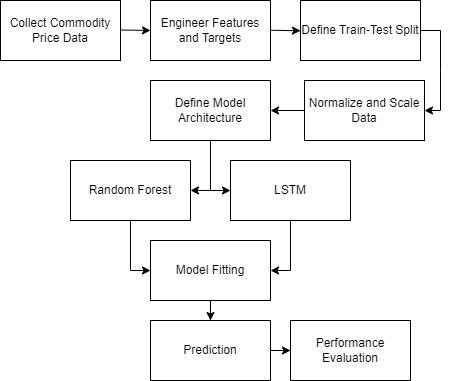

The diagram above was exported from draw.io. Its source (the exported page's mxGraphModel, read from the mxfile embedded in the PNG):
<mxGraphModel dx="1257" dy="670" grid="1" gridSize="10" guides="1" tooltips="1" connect="1" arrows="1" fold="1" page="1" pageScale="1" pageWidth="827" pageHeight="1169" math="0" shadow="0">
  <root>
    <mxCell id="WIyWlLk6GJQsqaUBKTNV-0" />
    <mxCell id="WIyWlLk6GJQsqaUBKTNV-1" parent="WIyWlLk6GJQsqaUBKTNV-0" />
    <mxCell id="KEzD9FN0Y6Djxun-3lK4-0" value="Collect Commodity Price Data" style="rounded=0;whiteSpace=wrap;html=1;" vertex="1" parent="WIyWlLk6GJQsqaUBKTNV-1">
      <mxGeometry x="110" y="200" width="120" height="60" as="geometry" />
    </mxCell>
    <mxCell id="KEzD9FN0Y6Djxun-3lK4-1" value="Engineer Features and Targets" style="rounded=0;whiteSpace=wrap;html=1;" vertex="1" parent="WIyWlLk6GJQsqaUBKTNV-1">
      <mxGeometry x="260" y="200" width="120" height="60" as="geometry" />
    </mxCell>
    <mxCell id="KEzD9FN0Y6Djxun-3lK4-3" value="Define Train-Test Split" style="rounded=0;whiteSpace=wrap;html=1;" vertex="1" parent="WIyWlLk6GJQsqaUBKTNV-1">
      <mxGeometry x="410" y="200" width="120" height="60" as="geometry" />
    </mxCell>
    <mxCell id="KEzD9FN0Y6Djxun-3lK4-4" value="" style="endArrow=classic;html=1;rounded=0;entryX=0;entryY=0.5;entryDx=0;entryDy=0;" edge="1" parent="WIyWlLk6GJQsqaUBKTNV-1" target="KEzD9FN0Y6Djxun-3lK4-1">
      <mxGeometry width="50" height="50" relative="1" as="geometry">
        <mxPoint x="230" y="229.5" as="sourcePoint" />
        <mxPoint x="250" y="230" as="targetPoint" />
      </mxGeometry>
    </mxCell>
    <mxCell id="KEzD9FN0Y6Djxun-3lK4-7" value="" style="endArrow=classic;html=1;rounded=0;entryX=0;entryY=0.5;entryDx=0;entryDy=0;" edge="1" parent="WIyWlLk6GJQsqaUBKTNV-1">
      <mxGeometry width="50" height="50" relative="1" as="geometry">
        <mxPoint x="380" y="229.75" as="sourcePoint" />
        <mxPoint x="410" y="230.25" as="targetPoint" />
      </mxGeometry>
    </mxCell>
    <mxCell id="KEzD9FN0Y6Djxun-3lK4-8" value="" style="endArrow=classic;html=1;rounded=0;" edge="1" parent="WIyWlLk6GJQsqaUBKTNV-1" target="KEzD9FN0Y6Djxun-3lK4-9">
      <mxGeometry width="50" height="50" relative="1" as="geometry">
        <mxPoint x="530" y="230" as="sourcePoint" />
        <mxPoint x="380" y="300" as="targetPoint" />
        <Array as="points">
          <mxPoint x="550" y="230" />
          <mxPoint x="550" y="270" />
          <mxPoint x="550" y="310" />
        </Array>
      </mxGeometry>
    </mxCell>
    <mxCell id="KEzD9FN0Y6Djxun-3lK4-44" value="" style="edgeStyle=orthogonalEdgeStyle;rounded=0;orthogonalLoop=1;jettySize=auto;html=1;" edge="1" parent="WIyWlLk6GJQsqaUBKTNV-1" source="KEzD9FN0Y6Djxun-3lK4-9" target="KEzD9FN0Y6Djxun-3lK4-11">
      <mxGeometry relative="1" as="geometry" />
    </mxCell>
    <mxCell id="KEzD9FN0Y6Djxun-3lK4-9" value="Normalize and Scale Data" style="rounded=0;whiteSpace=wrap;html=1;" vertex="1" parent="WIyWlLk6GJQsqaUBKTNV-1">
      <mxGeometry x="414" y="280" width="120" height="60" as="geometry" />
    </mxCell>
    <mxCell id="KEzD9FN0Y6Djxun-3lK4-46" value="" style="edgeStyle=orthogonalEdgeStyle;rounded=0;orthogonalLoop=1;jettySize=auto;html=1;entryX=0;entryY=0.5;entryDx=0;entryDy=0;" edge="1" parent="WIyWlLk6GJQsqaUBKTNV-1" source="KEzD9FN0Y6Djxun-3lK4-11" target="KEzD9FN0Y6Djxun-3lK4-14">
      <mxGeometry relative="1" as="geometry">
        <mxPoint x="319.92" y="290" as="sourcePoint" />
        <mxPoint x="319.92" y="410" as="targetPoint" />
        <Array as="points">
          <mxPoint x="320" y="390" />
        </Array>
      </mxGeometry>
    </mxCell>
    <mxCell id="KEzD9FN0Y6Djxun-3lK4-11" value="Define Model Architecture" style="rounded=0;whiteSpace=wrap;html=1;" vertex="1" parent="WIyWlLk6GJQsqaUBKTNV-1">
      <mxGeometry x="260" y="280" width="120" height="60" as="geometry" />
    </mxCell>
    <mxCell id="KEzD9FN0Y6Djxun-3lK4-37" style="edgeStyle=orthogonalEdgeStyle;rounded=0;orthogonalLoop=1;jettySize=auto;html=1;entryX=1;entryY=0.5;entryDx=0;entryDy=0;" edge="1" parent="WIyWlLk6GJQsqaUBKTNV-1" source="KEzD9FN0Y6Djxun-3lK4-14" target="KEzD9FN0Y6Djxun-3lK4-35">
      <mxGeometry relative="1" as="geometry">
        <mxPoint x="400" y="550" as="targetPoint" />
      </mxGeometry>
    </mxCell>
    <mxCell id="KEzD9FN0Y6Djxun-3lK4-14" value="LSTM" style="rounded=0;whiteSpace=wrap;html=1;" vertex="1" parent="WIyWlLk6GJQsqaUBKTNV-1">
      <mxGeometry x="340" y="360" width="120" height="60" as="geometry" />
    </mxCell>
    <mxCell id="KEzD9FN0Y6Djxun-3lK4-36" style="edgeStyle=orthogonalEdgeStyle;rounded=0;orthogonalLoop=1;jettySize=auto;html=1;entryX=0;entryY=0.5;entryDx=0;entryDy=0;" edge="1" parent="WIyWlLk6GJQsqaUBKTNV-1" source="KEzD9FN0Y6Djxun-3lK4-15" target="KEzD9FN0Y6Djxun-3lK4-35">
      <mxGeometry relative="1" as="geometry">
        <mxPoint x="240" y="550" as="targetPoint" />
      </mxGeometry>
    </mxCell>
    <mxCell id="KEzD9FN0Y6Djxun-3lK4-15" value="Random Forest" style="rounded=0;whiteSpace=wrap;html=1;" vertex="1" parent="WIyWlLk6GJQsqaUBKTNV-1">
      <mxGeometry x="180" y="360" width="120" height="60" as="geometry" />
    </mxCell>
    <mxCell id="KEzD9FN0Y6Djxun-3lK4-40" style="edgeStyle=orthogonalEdgeStyle;rounded=0;orthogonalLoop=1;jettySize=auto;html=1;entryX=0.5;entryY=0;entryDx=0;entryDy=0;" edge="1" parent="WIyWlLk6GJQsqaUBKTNV-1" source="KEzD9FN0Y6Djxun-3lK4-35" target="KEzD9FN0Y6Djxun-3lK4-38">
      <mxGeometry relative="1" as="geometry" />
    </mxCell>
    <mxCell id="KEzD9FN0Y6Djxun-3lK4-35" value="Model Fitting" style="rounded=0;whiteSpace=wrap;html=1;" vertex="1" parent="WIyWlLk6GJQsqaUBKTNV-1">
      <mxGeometry x="260" y="440" width="120" height="60" as="geometry" />
    </mxCell>
    <mxCell id="KEzD9FN0Y6Djxun-3lK4-43" value="" style="edgeStyle=orthogonalEdgeStyle;rounded=0;orthogonalLoop=1;jettySize=auto;html=1;" edge="1" parent="WIyWlLk6GJQsqaUBKTNV-1" source="KEzD9FN0Y6Djxun-3lK4-38" target="KEzD9FN0Y6Djxun-3lK4-41">
      <mxGeometry relative="1" as="geometry" />
    </mxCell>
    <mxCell id="KEzD9FN0Y6Djxun-3lK4-38" value="Prediction" style="rounded=0;whiteSpace=wrap;html=1;" vertex="1" parent="WIyWlLk6GJQsqaUBKTNV-1">
      <mxGeometry x="260" y="520" width="120" height="60" as="geometry" />
    </mxCell>
    <mxCell id="KEzD9FN0Y6Djxun-3lK4-41" value="Performance Evaluation" style="rounded=0;whiteSpace=wrap;html=1;" vertex="1" parent="WIyWlLk6GJQsqaUBKTNV-1">
      <mxGeometry x="400" y="520" width="120" height="60" as="geometry" />
    </mxCell>
    <mxCell id="KEzD9FN0Y6Djxun-3lK4-48" value="" style="endArrow=classic;html=1;rounded=0;entryX=1;entryY=0.5;entryDx=0;entryDy=0;" edge="1" parent="WIyWlLk6GJQsqaUBKTNV-1">
      <mxGeometry width="50" height="50" relative="1" as="geometry">
        <mxPoint x="320" y="389.92" as="sourcePoint" />
        <mxPoint x="300" y="389.92" as="targetPoint" />
        <Array as="points">
          <mxPoint x="320" y="389.92" />
        </Array>
      </mxGeometry>
    </mxCell>
  </root>
</mxGraphModel>